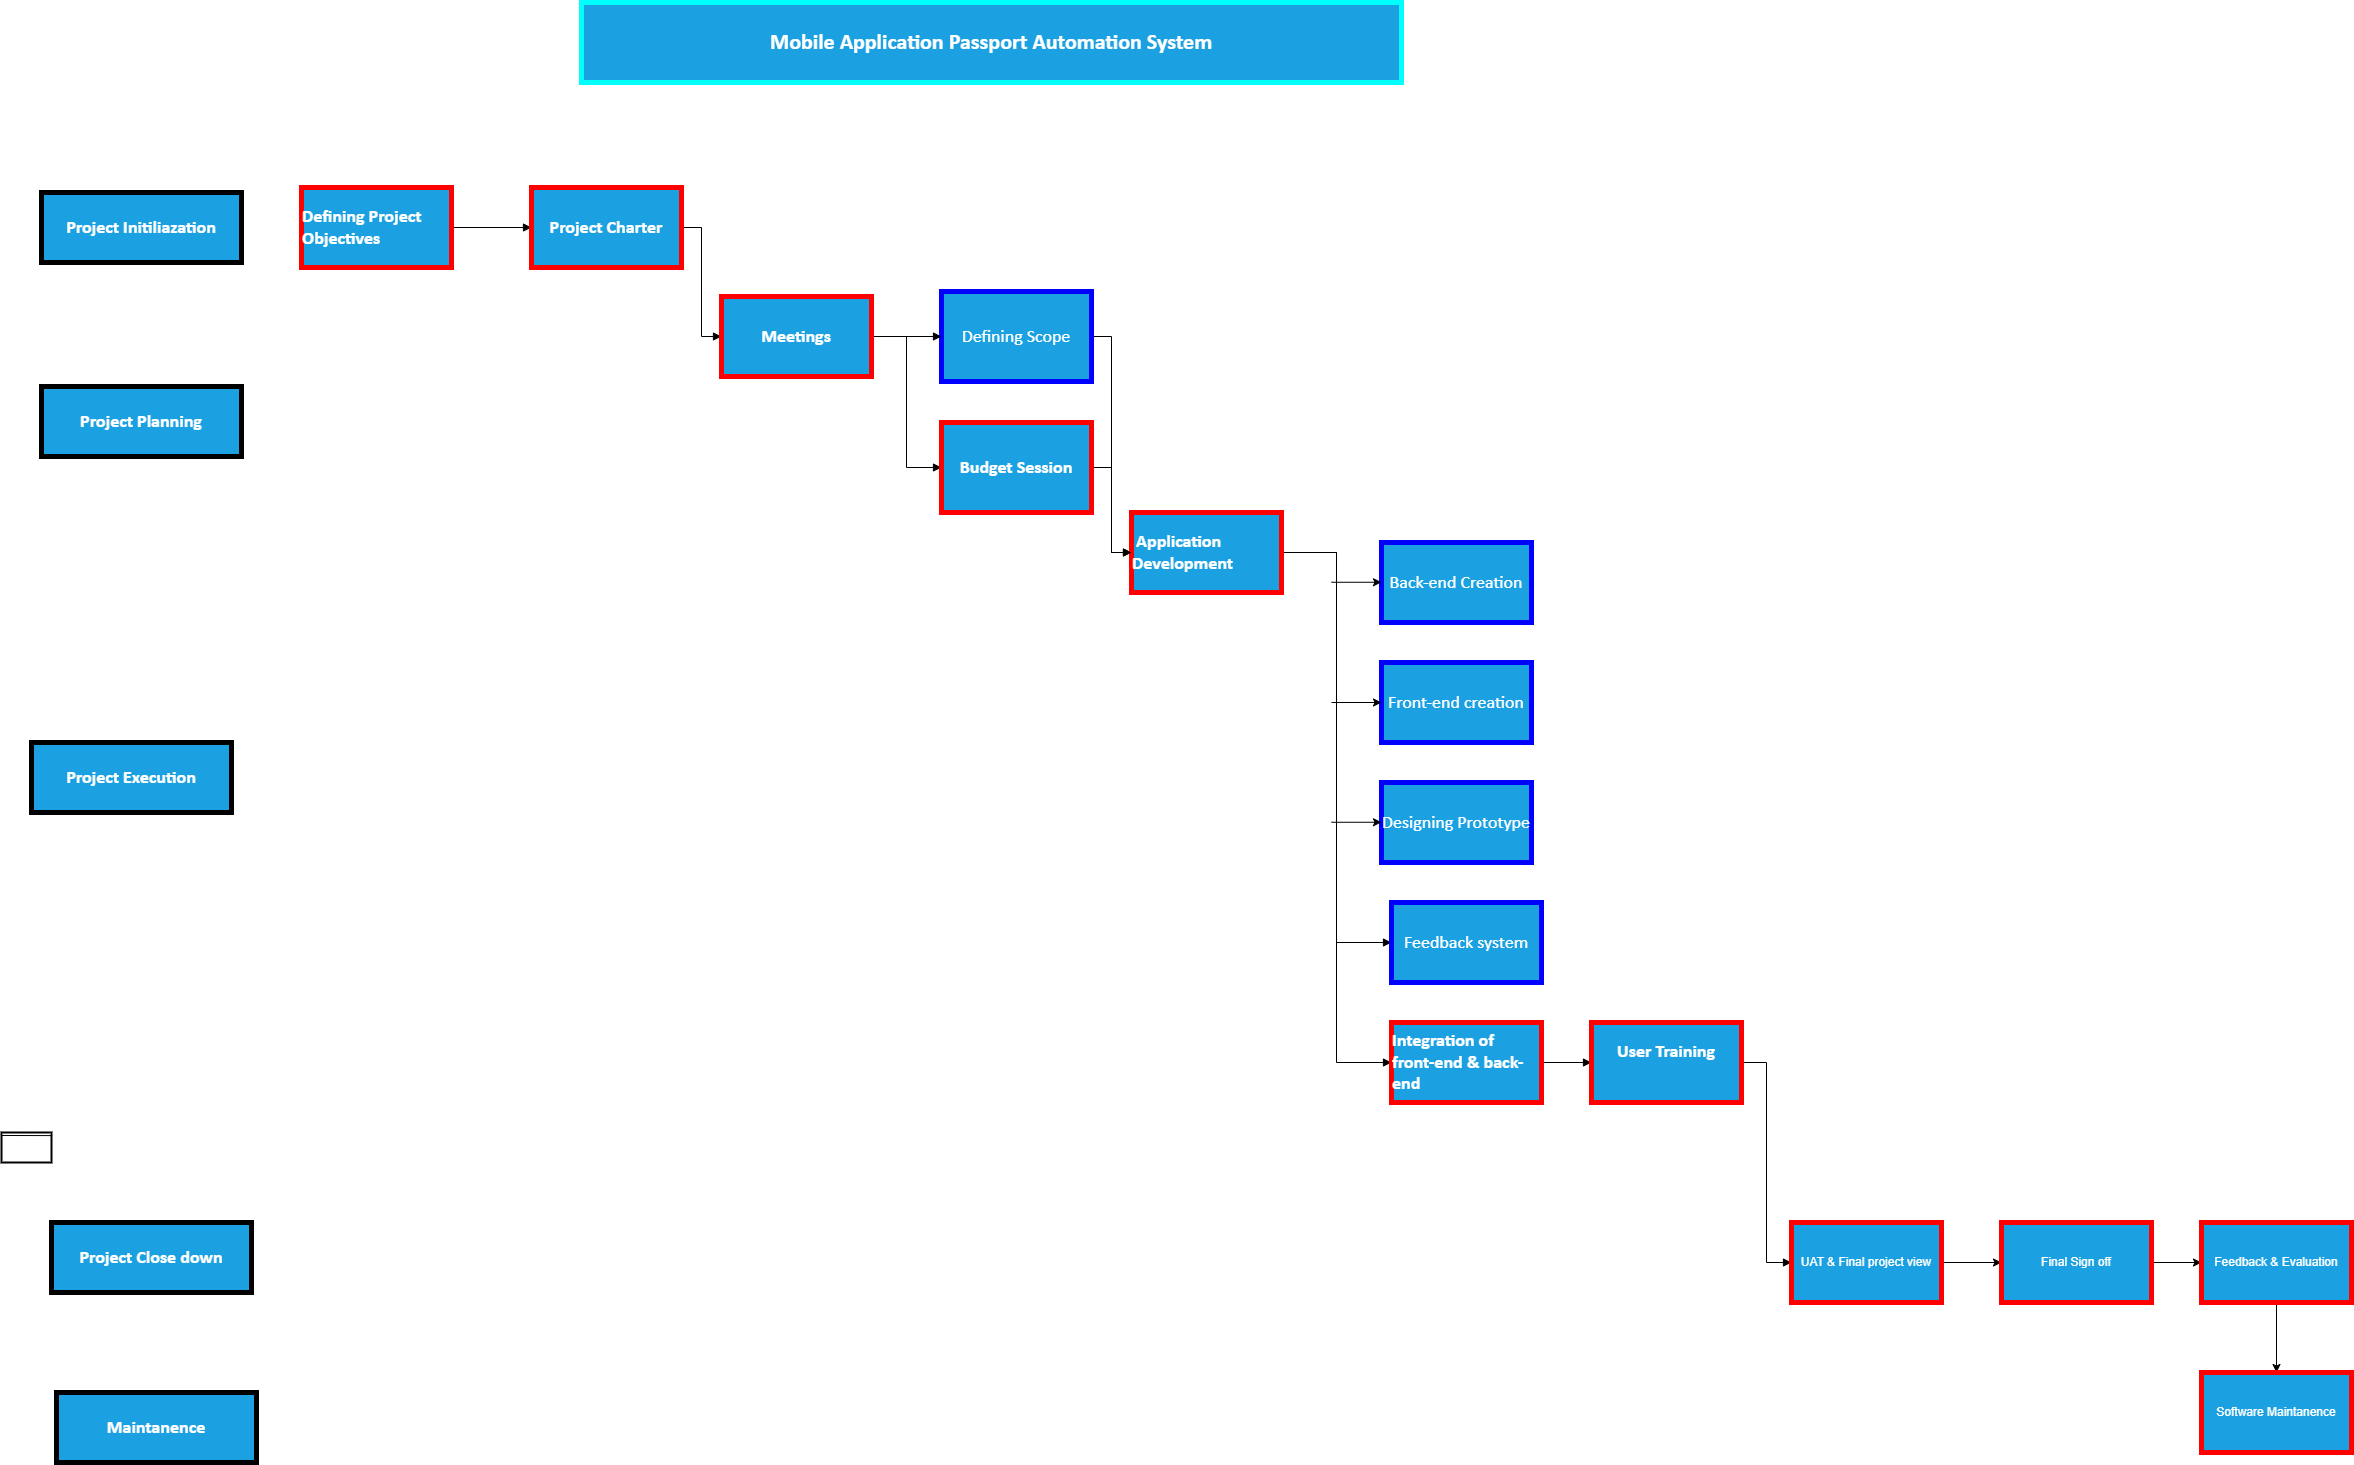

The diagram above was exported from draw.io. Its source (the exported page's mxGraphModel, read from the mxfile embedded in the PNG):
<mxGraphModel dx="1988" dy="535" grid="1" gridSize="10" guides="1" tooltips="1" connect="1" arrows="1" fold="1" page="1" pageScale="1" pageWidth="850" pageHeight="1100" math="0" shadow="0">
  <root>
    <mxCell id="0" />
    <mxCell id="1" parent="0" />
    <mxCell id="EmXWq6hltBO1vNTIZp0k-35" style="edgeStyle=orthogonalEdgeStyle;rounded=0;orthogonalLoop=1;jettySize=auto;html=1;exitX=1;exitY=0.5;exitDx=0;exitDy=0;endArrow=block;endFill=1;" parent="1" source="EmXWq6hltBO1vNTIZp0k-7" target="EmXWq6hltBO1vNTIZp0k-8" edge="1">
      <mxGeometry relative="1" as="geometry" />
    </mxCell>
    <mxCell id="EmXWq6hltBO1vNTIZp0k-7" value="&lt;div style=&quot;text-align: left&quot;&gt;&lt;font face=&quot;calibri, sans-serif&quot;&gt;&lt;span style=&quot;font-size: 18px;&quot;&gt;&lt;b&gt;Defining Project Objectives&lt;/b&gt;&lt;/span&gt;&lt;/font&gt;&lt;/div&gt;" style="rounded=1;whiteSpace=wrap;html=1;arcSize=0;fillColor=#1ba1e2;fontColor=#ffffff;strokeWidth=5;strokeColor=#FF0000;" parent="1" vertex="1">
      <mxGeometry x="-280" y="245" width="150" height="80" as="geometry" />
    </mxCell>
    <mxCell id="EmXWq6hltBO1vNTIZp0k-38" style="edgeStyle=orthogonalEdgeStyle;rounded=0;orthogonalLoop=1;jettySize=auto;html=1;exitX=1;exitY=0.5;exitDx=0;exitDy=0;endArrow=block;endFill=1;entryX=0;entryY=0.5;entryDx=0;entryDy=0;" parent="1" source="EmXWq6hltBO1vNTIZp0k-8" target="EmXWq6hltBO1vNTIZp0k-37" edge="1">
      <mxGeometry relative="1" as="geometry" />
    </mxCell>
    <mxCell id="EmXWq6hltBO1vNTIZp0k-8" value="&lt;div style=&quot;text-align: left&quot;&gt;&lt;/div&gt;&lt;div style=&quot;text-align: left;&quot;&gt;&lt;span style=&quot;background-color: initial; font-size: 18px;&quot;&gt;&lt;font face=&quot;calibri, sans-serif&quot;&gt;&lt;b&gt;Project Charter&lt;/b&gt;&lt;/font&gt;&lt;/span&gt;&lt;/div&gt;" style="rounded=1;whiteSpace=wrap;html=1;arcSize=0;fillColor=#1ba1e2;fontColor=#ffffff;strokeWidth=5;strokeColor=#FF0000;" parent="1" vertex="1">
      <mxGeometry x="-50" y="245" width="150" height="80" as="geometry" />
    </mxCell>
    <mxCell id="EmXWq6hltBO1vNTIZp0k-45" style="edgeStyle=orthogonalEdgeStyle;rounded=0;orthogonalLoop=1;jettySize=auto;html=1;exitX=1;exitY=0.5;exitDx=0;exitDy=0;entryX=0;entryY=0.5;entryDx=0;entryDy=0;endArrow=block;endFill=1;" parent="1" source="EmXWq6hltBO1vNTIZp0k-13" target="EmXWq6hltBO1vNTIZp0k-17" edge="1">
      <mxGeometry relative="1" as="geometry" />
    </mxCell>
    <mxCell id="EmXWq6hltBO1vNTIZp0k-13" value="&lt;div&gt;&lt;/div&gt;&lt;font face=&quot;calibri, sans-serif&quot; style=&quot;font-size: 18px&quot;&gt;Defining Scope&lt;br&gt;&lt;/font&gt;" style="rounded=1;whiteSpace=wrap;html=1;arcSize=0;fillColor=#1ba1e2;fontColor=#ffffff;align=center;strokeWidth=5;strokeColor=#0000FF;" parent="1" vertex="1">
      <mxGeometry x="360" y="349" width="150" height="90" as="geometry" />
    </mxCell>
    <mxCell id="EmXWq6hltBO1vNTIZp0k-47" style="edgeStyle=orthogonalEdgeStyle;rounded=0;orthogonalLoop=1;jettySize=auto;html=1;exitX=1;exitY=0.5;exitDx=0;exitDy=0;entryX=0;entryY=0.5;entryDx=0;entryDy=0;endArrow=block;endFill=1;" parent="1" source="EmXWq6hltBO1vNTIZp0k-17" target="EmXWq6hltBO1vNTIZp0k-18" edge="1">
      <mxGeometry relative="1" as="geometry" />
    </mxCell>
    <mxCell id="EmXWq6hltBO1vNTIZp0k-49" style="edgeStyle=orthogonalEdgeStyle;rounded=0;orthogonalLoop=1;jettySize=auto;html=1;exitX=1;exitY=0.5;exitDx=0;exitDy=0;entryX=0;entryY=0.5;entryDx=0;entryDy=0;endArrow=block;endFill=1;" parent="1" source="EmXWq6hltBO1vNTIZp0k-17" target="EmXWq6hltBO1vNTIZp0k-20" edge="1">
      <mxGeometry relative="1" as="geometry" />
    </mxCell>
    <mxCell id="EmXWq6hltBO1vNTIZp0k-17" value="&lt;div style=&quot;text-align: left&quot;&gt;&lt;font face=&quot;calibri, sans-serif&quot;&gt;&lt;span style=&quot;font-size: 18px&quot;&gt;&lt;b&gt;&amp;nbsp;Application Development&lt;/b&gt;&lt;/span&gt;&lt;/font&gt;&lt;/div&gt;" style="rounded=1;whiteSpace=wrap;html=1;arcSize=0;fillColor=#1ba1e2;fontColor=#ffffff;strokeWidth=5;strokeColor=#FF0000;" parent="1" vertex="1">
      <mxGeometry x="550" y="570" width="150" height="80" as="geometry" />
    </mxCell>
    <mxCell id="EmXWq6hltBO1vNTIZp0k-18" value="&lt;div&gt;&lt;/div&gt;&lt;font face=&quot;calibri, sans-serif&quot; style=&quot;font-size: 18px&quot;&gt;Feedback system&lt;br&gt;&lt;/font&gt;" style="rounded=1;whiteSpace=wrap;html=1;arcSize=0;fillColor=#1ba1e2;fontColor=#ffffff;align=center;strokeWidth=5;strokeColor=#0000FF;" parent="1" vertex="1">
      <mxGeometry x="810" y="960" width="150" height="80" as="geometry" />
    </mxCell>
    <mxCell id="EmXWq6hltBO1vNTIZp0k-52" style="edgeStyle=orthogonalEdgeStyle;rounded=0;orthogonalLoop=1;jettySize=auto;html=1;exitX=1;exitY=0.5;exitDx=0;exitDy=0;entryX=0;entryY=0.5;entryDx=0;entryDy=0;endArrow=block;endFill=1;" parent="1" source="EmXWq6hltBO1vNTIZp0k-20" target="EmXWq6hltBO1vNTIZp0k-51" edge="1">
      <mxGeometry relative="1" as="geometry" />
    </mxCell>
    <mxCell id="EmXWq6hltBO1vNTIZp0k-20" value="&lt;div style=&quot;text-align: left&quot;&gt;&lt;font face=&quot;calibri, sans-serif&quot;&gt;&lt;span style=&quot;font-size: 18px;&quot;&gt;&lt;b&gt;Integration of front-end &amp;amp; back-end&lt;/b&gt;&lt;/span&gt;&lt;/font&gt;&lt;/div&gt;" style="rounded=1;whiteSpace=wrap;html=1;arcSize=0;fillColor=#1ba1e2;fontColor=#ffffff;strokeWidth=5;strokeColor=#FF0000;" parent="1" vertex="1">
      <mxGeometry x="810" y="1080" width="150" height="80" as="geometry" />
    </mxCell>
    <mxCell id="EmXWq6hltBO1vNTIZp0k-33" value="&lt;div style=&quot;text-align: left&quot;&gt;&lt;font face=&quot;calibri, sans-serif&quot;&gt;&lt;span style=&quot;font-size: 18px;&quot;&gt;&lt;b&gt;Maintanence&lt;/b&gt;&lt;/span&gt;&lt;/font&gt;&lt;/div&gt;" style="shape=parallelogram;html=1;strokeWidth=5;perimeter=parallelogramPerimeter;whiteSpace=wrap;rounded=1;arcSize=0;size=0;fillColor=#1ba1e2;fontColor=#ffffff;" parent="1" vertex="1">
      <mxGeometry x="-525" y="1450" width="200" height="70" as="geometry" />
    </mxCell>
    <mxCell id="EmXWq6hltBO1vNTIZp0k-34" value="&lt;div style=&quot;text-align: left&quot;&gt;&lt;font face=&quot;calibri, sans-serif&quot;&gt;&lt;span style=&quot;font-size: 18px;&quot;&gt;&lt;b&gt;Project Initiliazation&lt;/b&gt;&lt;/span&gt;&lt;/font&gt;&lt;/div&gt;" style="shape=parallelogram;html=1;strokeWidth=5;perimeter=parallelogramPerimeter;whiteSpace=wrap;rounded=1;arcSize=0;size=0;fillColor=#1ba1e2;fontColor=#ffffff;" parent="1" vertex="1">
      <mxGeometry x="-540" y="250" width="200" height="70" as="geometry" />
    </mxCell>
    <mxCell id="EmXWq6hltBO1vNTIZp0k-36" value="&lt;div style=&quot;text-align: left&quot;&gt;&lt;div&gt;&lt;font face=&quot;calibri, sans-serif&quot;&gt;&lt;span style=&quot;font-size: 18px;&quot;&gt;&lt;b&gt;Project Planning&lt;/b&gt;&lt;/span&gt;&lt;/font&gt;&lt;/div&gt;&lt;/div&gt;" style="shape=parallelogram;html=1;strokeWidth=5;perimeter=parallelogramPerimeter;whiteSpace=wrap;rounded=1;arcSize=0;size=0;fillColor=#1ba1e2;fontColor=#ffffff;" parent="1" vertex="1">
      <mxGeometry x="-540" y="444" width="200" height="70" as="geometry" />
    </mxCell>
    <mxCell id="EmXWq6hltBO1vNTIZp0k-40" style="edgeStyle=orthogonalEdgeStyle;rounded=0;orthogonalLoop=1;jettySize=auto;html=1;exitX=1;exitY=0.5;exitDx=0;exitDy=0;entryX=0;entryY=0.5;entryDx=0;entryDy=0;endArrow=block;endFill=1;" parent="1" source="EmXWq6hltBO1vNTIZp0k-37" target="EmXWq6hltBO1vNTIZp0k-13" edge="1">
      <mxGeometry relative="1" as="geometry" />
    </mxCell>
    <mxCell id="EmXWq6hltBO1vNTIZp0k-41" style="edgeStyle=orthogonalEdgeStyle;rounded=0;orthogonalLoop=1;jettySize=auto;html=1;exitX=1;exitY=0.5;exitDx=0;exitDy=0;entryX=0;entryY=0.5;entryDx=0;entryDy=0;endArrow=block;endFill=1;" parent="1" source="EmXWq6hltBO1vNTIZp0k-37" target="EmXWq6hltBO1vNTIZp0k-39" edge="1">
      <mxGeometry relative="1" as="geometry" />
    </mxCell>
    <mxCell id="EmXWq6hltBO1vNTIZp0k-37" value="&lt;div style=&quot;text-align: left&quot;&gt;&lt;font face=&quot;calibri, sans-serif&quot;&gt;&lt;span style=&quot;font-size: 18px;&quot;&gt;&lt;b&gt;Meetings&lt;/b&gt;&lt;/span&gt;&lt;/font&gt;&lt;/div&gt;" style="rounded=1;whiteSpace=wrap;html=1;arcSize=0;fillColor=#1ba1e2;fontColor=#ffffff;strokeWidth=5;strokeColor=#FF0000;" parent="1" vertex="1">
      <mxGeometry x="140" y="354" width="150" height="80" as="geometry" />
    </mxCell>
    <mxCell id="EmXWq6hltBO1vNTIZp0k-44" style="edgeStyle=orthogonalEdgeStyle;rounded=0;orthogonalLoop=1;jettySize=auto;html=1;exitX=1;exitY=0.5;exitDx=0;exitDy=0;entryX=0;entryY=0.5;entryDx=0;entryDy=0;endArrow=block;endFill=1;" parent="1" source="EmXWq6hltBO1vNTIZp0k-39" target="EmXWq6hltBO1vNTIZp0k-17" edge="1">
      <mxGeometry relative="1" as="geometry" />
    </mxCell>
    <mxCell id="EmXWq6hltBO1vNTIZp0k-39" value="&lt;div&gt;&lt;/div&gt;&lt;font face=&quot;calibri, sans-serif&quot; style=&quot;font-size: 18px&quot;&gt;&lt;b&gt;Budget Session&lt;/b&gt;&lt;br&gt;&lt;/font&gt;" style="rounded=1;whiteSpace=wrap;html=1;arcSize=0;fillColor=#1ba1e2;fontColor=#ffffff;align=center;strokeWidth=5;strokeColor=#FF0000;" parent="1" vertex="1">
      <mxGeometry x="360" y="480" width="150" height="90" as="geometry" />
    </mxCell>
    <mxCell id="EmXWq6hltBO1vNTIZp0k-42" value="&lt;div style=&quot;text-align: left&quot;&gt;&lt;div&gt;&lt;font face=&quot;calibri, sans-serif&quot;&gt;&lt;span style=&quot;font-size: 18px;&quot;&gt;&lt;b&gt;Project Execution&lt;/b&gt;&lt;/span&gt;&lt;/font&gt;&lt;/div&gt;&lt;/div&gt;" style="shape=parallelogram;html=1;strokeWidth=5;perimeter=parallelogramPerimeter;whiteSpace=wrap;rounded=1;arcSize=0;size=0;fillColor=#1ba1e2;fontColor=#ffffff;" parent="1" vertex="1">
      <mxGeometry x="-550" y="800" width="200" height="70" as="geometry" />
    </mxCell>
    <mxCell id="EmXWq6hltBO1vNTIZp0k-50" value="&lt;div style=&quot;text-align: left&quot;&gt;&lt;font face=&quot;calibri, sans-serif&quot;&gt;&lt;span style=&quot;font-size: 18px;&quot;&gt;&lt;b&gt;Project Close down&lt;/b&gt;&lt;/span&gt;&lt;/font&gt;&lt;/div&gt;" style="shape=parallelogram;html=1;strokeWidth=5;perimeter=parallelogramPerimeter;whiteSpace=wrap;rounded=1;arcSize=0;size=0;fillColor=#1ba1e2;fontColor=#ffffff;" parent="1" vertex="1">
      <mxGeometry x="-530" y="1280" width="200" height="70" as="geometry" />
    </mxCell>
    <mxCell id="EmXWq6hltBO1vNTIZp0k-57" style="edgeStyle=orthogonalEdgeStyle;rounded=0;orthogonalLoop=1;jettySize=auto;html=1;exitX=1;exitY=0.5;exitDx=0;exitDy=0;entryX=0;entryY=0.5;entryDx=0;entryDy=0;endArrow=block;endFill=1;" parent="1" source="EmXWq6hltBO1vNTIZp0k-51" target="EmXWq6hltBO1vNTIZp0k-55" edge="1">
      <mxGeometry relative="1" as="geometry" />
    </mxCell>
    <mxCell id="EmXWq6hltBO1vNTIZp0k-51" value="&lt;div&gt;&lt;font face=&quot;calibri, sans-serif&quot;&gt;&lt;span style=&quot;font-size: 18px;&quot;&gt;&lt;b&gt;User Training&lt;/b&gt;&lt;/span&gt;&lt;/font&gt;&lt;/div&gt;&lt;font face=&quot;calibri, sans-serif&quot; style=&quot;font-size: 18px&quot;&gt;&lt;br&gt;&lt;/font&gt;" style="rounded=1;whiteSpace=wrap;html=1;arcSize=0;fillColor=#1ba1e2;fontColor=#ffffff;align=center;strokeWidth=5;strokeColor=#FF0000;" parent="1" vertex="1">
      <mxGeometry x="1010" y="1080" width="150" height="80" as="geometry" />
    </mxCell>
    <mxCell id="ClVNMsGDq24odf_26x4K-15" style="edgeStyle=orthogonalEdgeStyle;rounded=0;orthogonalLoop=1;jettySize=auto;html=1;entryX=0;entryY=0.5;entryDx=0;entryDy=0;" parent="1" source="EmXWq6hltBO1vNTIZp0k-55" target="ClVNMsGDq24odf_26x4K-10" edge="1">
      <mxGeometry relative="1" as="geometry" />
    </mxCell>
    <mxCell id="EmXWq6hltBO1vNTIZp0k-55" value="UAT &amp;amp; Final project view" style="rounded=1;whiteSpace=wrap;html=1;arcSize=0;fillColor=#1ba1e2;fontColor=#ffffff;align=center;strokeWidth=5;strokeColor=#FF0000;" parent="1" vertex="1">
      <mxGeometry x="1210" y="1280" width="150" height="80" as="geometry" />
    </mxCell>
    <mxCell id="EmXWq6hltBO1vNTIZp0k-58" value="" style="rounded=0;whiteSpace=wrap;html=1;strokeWidth=2;fillColor=none;" parent="1" vertex="1">
      <mxGeometry x="-580" y="1190" width="50" height="30" as="geometry" />
    </mxCell>
    <mxCell id="EmXWq6hltBO1vNTIZp0k-60" value="" style="endArrow=none;html=1;exitX=0.002;exitY=0.099;exitDx=0;exitDy=0;exitPerimeter=0;entryX=1;entryY=0.103;entryDx=0;entryDy=0;entryPerimeter=0;" parent="1" source="EmXWq6hltBO1vNTIZp0k-58" target="EmXWq6hltBO1vNTIZp0k-58" edge="1">
      <mxGeometry width="50" height="50" relative="1" as="geometry">
        <mxPoint x="-450" y="130" as="sourcePoint" />
        <mxPoint x="-400" y="80" as="targetPoint" />
      </mxGeometry>
    </mxCell>
    <mxCell id="EmXWq6hltBO1vNTIZp0k-61" value="&lt;p class=&quot;MsoNormal&quot; align=&quot;center&quot; style=&quot;font-size: 22px&quot;&gt;&lt;b&gt;&lt;span style=&quot;font-family: &amp;#34;calibri&amp;#34; , sans-serif&quot;&gt;Mobile Application Passport Automation Syste&lt;/span&gt;&lt;/b&gt;&lt;b&gt;&lt;span style=&quot;font-family: &amp;#34;calibri&amp;#34; , sans-serif&quot;&gt;m&lt;/span&gt;&lt;/b&gt;&lt;span style=&quot;font-family: &amp;#34;calibri&amp;#34; , sans-serif&quot;&gt;&lt;/span&gt;&lt;/p&gt;" style="rounded=1;whiteSpace=wrap;html=1;arcSize=0;fillColor=#1ba1e2;fontColor=#ffffff;strokeColor=#00FFFF;strokeWidth=5;" parent="1" vertex="1">
      <mxGeometry y="60" width="820" height="80" as="geometry" />
    </mxCell>
    <mxCell id="ClVNMsGDq24odf_26x4K-3" value="&lt;div&gt;&lt;/div&gt;&lt;font face=&quot;calibri, sans-serif&quot; style=&quot;font-size: 18px&quot;&gt;Designing Prototype&lt;br&gt;&lt;/font&gt;" style="rounded=1;whiteSpace=wrap;html=1;arcSize=0;fillColor=#1ba1e2;fontColor=#ffffff;align=center;strokeWidth=5;strokeColor=#0000FF;" parent="1" vertex="1">
      <mxGeometry x="800" y="840" width="150" height="80" as="geometry" />
    </mxCell>
    <mxCell id="ClVNMsGDq24odf_26x4K-4" value="&lt;div&gt;&lt;/div&gt;&lt;font face=&quot;calibri, sans-serif&quot; style=&quot;font-size: 18px&quot;&gt;Back-end Creation&lt;br&gt;&lt;/font&gt;" style="rounded=1;whiteSpace=wrap;html=1;arcSize=0;fillColor=#1ba1e2;fontColor=#ffffff;align=center;strokeWidth=5;strokeColor=#0000FF;" parent="1" vertex="1">
      <mxGeometry x="800" y="600" width="150" height="80" as="geometry" />
    </mxCell>
    <mxCell id="ClVNMsGDq24odf_26x4K-5" value="&lt;div&gt;&lt;/div&gt;&lt;font face=&quot;calibri, sans-serif&quot; style=&quot;font-size: 18px&quot;&gt;Front-end creation&lt;br&gt;&lt;/font&gt;" style="rounded=1;whiteSpace=wrap;html=1;arcSize=0;fillColor=#1ba1e2;fontColor=#ffffff;align=center;strokeWidth=5;strokeColor=#0000FF;" parent="1" vertex="1">
      <mxGeometry x="800" y="720" width="150" height="80" as="geometry" />
    </mxCell>
    <mxCell id="ClVNMsGDq24odf_26x4K-16" style="edgeStyle=orthogonalEdgeStyle;rounded=0;orthogonalLoop=1;jettySize=auto;html=1;entryX=0;entryY=0.5;entryDx=0;entryDy=0;" parent="1" source="ClVNMsGDq24odf_26x4K-10" target="ClVNMsGDq24odf_26x4K-11" edge="1">
      <mxGeometry relative="1" as="geometry" />
    </mxCell>
    <mxCell id="ClVNMsGDq24odf_26x4K-10" value="Final Sign off" style="rounded=1;whiteSpace=wrap;html=1;arcSize=0;fillColor=#1ba1e2;fontColor=#ffffff;align=center;strokeWidth=5;strokeColor=#FF0000;" parent="1" vertex="1">
      <mxGeometry x="1420" y="1280" width="150" height="80" as="geometry" />
    </mxCell>
    <mxCell id="ClVNMsGDq24odf_26x4K-17" style="edgeStyle=orthogonalEdgeStyle;rounded=0;orthogonalLoop=1;jettySize=auto;html=1;" parent="1" source="ClVNMsGDq24odf_26x4K-11" target="ClVNMsGDq24odf_26x4K-12" edge="1">
      <mxGeometry relative="1" as="geometry" />
    </mxCell>
    <mxCell id="ClVNMsGDq24odf_26x4K-11" value="Feedback &amp;amp; Evaluation" style="rounded=1;whiteSpace=wrap;html=1;arcSize=0;fillColor=#1ba1e2;fontColor=#ffffff;align=center;strokeWidth=5;strokeColor=#FF0000;" parent="1" vertex="1">
      <mxGeometry x="1620" y="1280" width="150" height="80" as="geometry" />
    </mxCell>
    <mxCell id="ClVNMsGDq24odf_26x4K-12" value="Software Maintanence" style="rounded=1;whiteSpace=wrap;html=1;arcSize=0;fillColor=#1ba1e2;fontColor=#ffffff;align=center;strokeWidth=5;strokeColor=#FF0000;" parent="1" vertex="1">
      <mxGeometry x="1620" y="1430" width="150" height="80" as="geometry" />
    </mxCell>
    <mxCell id="ClVNMsGDq24odf_26x4K-18" value="" style="endArrow=classic;html=1;rounded=0;" parent="1" edge="1">
      <mxGeometry width="50" height="50" relative="1" as="geometry">
        <mxPoint x="750" y="760" as="sourcePoint" />
        <mxPoint x="800" y="760" as="targetPoint" />
      </mxGeometry>
    </mxCell>
    <mxCell id="ClVNMsGDq24odf_26x4K-19" value="" style="endArrow=classic;html=1;rounded=0;" parent="1" edge="1">
      <mxGeometry width="50" height="50" relative="1" as="geometry">
        <mxPoint x="750" y="639.76" as="sourcePoint" />
        <mxPoint x="800" y="639.76" as="targetPoint" />
      </mxGeometry>
    </mxCell>
    <mxCell id="ClVNMsGDq24odf_26x4K-20" value="" style="endArrow=classic;html=1;rounded=0;" parent="1" edge="1">
      <mxGeometry width="50" height="50" relative="1" as="geometry">
        <mxPoint x="750" y="879.76" as="sourcePoint" />
        <mxPoint x="800" y="879.76" as="targetPoint" />
      </mxGeometry>
    </mxCell>
  </root>
</mxGraphModel>